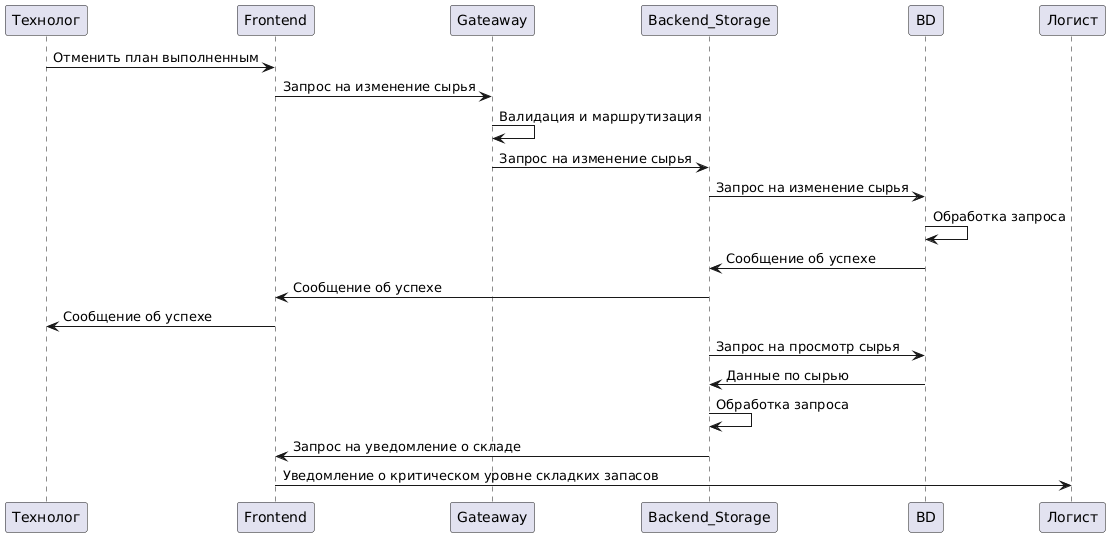

The diagram above was rendered by PlantUML. Its source (embedded in the PNG):
@startuml
Технолог -> Frontend : Отменить план выполненным
Frontend -> Gateaway : Запрос на изменение сырья
Gateaway -> Gateaway : Валидация и маршрутизация
Gateaway -> Backend_Storage : Запрос на изменение сырья
Backend_Storage -> BD : Запрос на изменение сырья
BD -> BD : Обработка запроса
BD -> Backend_Storage: Сообщение об успехе
Backend_Storage -> Frontend: Сообщение об успехе
Frontend -> Технолог :Сообщение об успехе
Backend_Storage -> BD : Запрос на просмотр сырья
BD -> Backend_Storage: Данные по сырью
Backend_Storage -> Backend_Storage : Обработка запроса
Backend_Storage -> Frontend: Запрос на уведомление о складе
Frontend -> Логист : Уведомление о критическом уровне складких запасов
@enduml